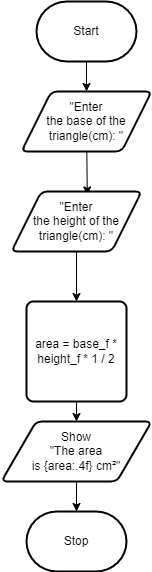

The diagram above was exported from draw.io. Its source (the exported page's mxGraphModel, read from the mxfile embedded in the PNG):
<mxGraphModel dx="702" dy="1446" grid="1" gridSize="10" guides="1" tooltips="1" connect="1" arrows="1" fold="1" page="1" pageScale="1" pageWidth="850" pageHeight="1100" math="0" shadow="0">
  <root>
    <mxCell id="0" />
    <mxCell id="1" parent="0" />
    <mxCell id="5" style="edgeStyle=none;html=1;entryX=0.5;entryY=0;entryDx=0;entryDy=0;" edge="1" parent="1" source="6" target="8">
      <mxGeometry relative="1" as="geometry" />
    </mxCell>
    <mxCell id="6" value="Start" style="strokeWidth=2;html=1;shape=mxgraph.flowchart.terminator;whiteSpace=wrap;" vertex="1" parent="1">
      <mxGeometry x="320" y="-10" width="100" height="60" as="geometry" />
    </mxCell>
    <mxCell id="16" style="edgeStyle=none;html=1;entryX=0.583;entryY=0.057;entryDx=0;entryDy=0;entryPerimeter=0;" edge="1" parent="1" source="8" target="15">
      <mxGeometry relative="1" as="geometry" />
    </mxCell>
    <mxCell id="8" value="&quot;Enter &lt;br&gt;the base of the triangle(cm): &quot;" style="shape=parallelogram;html=1;strokeWidth=2;perimeter=parallelogramPerimeter;whiteSpace=wrap;rounded=1;arcSize=12;size=0.23;" vertex="1" parent="1">
      <mxGeometry x="305" y="80" width="130" height="60" as="geometry" />
    </mxCell>
    <mxCell id="9" style="edgeStyle=none;html=1;" edge="1" parent="1" source="10" target="12">
      <mxGeometry relative="1" as="geometry" />
    </mxCell>
    <mxCell id="10" value="area = base_f * height_f * 1 / 2" style="rounded=1;whiteSpace=wrap;html=1;absoluteArcSize=1;arcSize=14;strokeWidth=2;" vertex="1" parent="1">
      <mxGeometry x="310" y="290" width="100" height="100" as="geometry" />
    </mxCell>
    <mxCell id="11" style="edgeStyle=none;html=1;" edge="1" parent="1" source="12" target="13">
      <mxGeometry relative="1" as="geometry" />
    </mxCell>
    <mxCell id="12" value="Show&lt;br&gt;&quot;The area &lt;br&gt;is {area:.4f} cm²&quot;" style="shape=parallelogram;html=1;strokeWidth=2;perimeter=parallelogramPerimeter;whiteSpace=wrap;rounded=1;arcSize=12;size=0.23;" vertex="1" parent="1">
      <mxGeometry x="285" y="410" width="150" height="60" as="geometry" />
    </mxCell>
    <mxCell id="13" value="Stop" style="strokeWidth=2;html=1;shape=mxgraph.flowchart.terminator;whiteSpace=wrap;" vertex="1" parent="1">
      <mxGeometry x="310" y="500" width="100" height="60" as="geometry" />
    </mxCell>
    <mxCell id="17" style="edgeStyle=none;html=1;entryX=0.5;entryY=0;entryDx=0;entryDy=0;" edge="1" parent="1" source="15" target="10">
      <mxGeometry relative="1" as="geometry" />
    </mxCell>
    <mxCell id="15" value="&quot;Enter &lt;br&gt;the height of the triangle(cm): &quot;" style="shape=parallelogram;html=1;strokeWidth=2;perimeter=parallelogramPerimeter;whiteSpace=wrap;rounded=1;arcSize=12;size=0.23;" vertex="1" parent="1">
      <mxGeometry x="295" y="180" width="130" height="60" as="geometry" />
    </mxCell>
  </root>
</mxGraphModel>